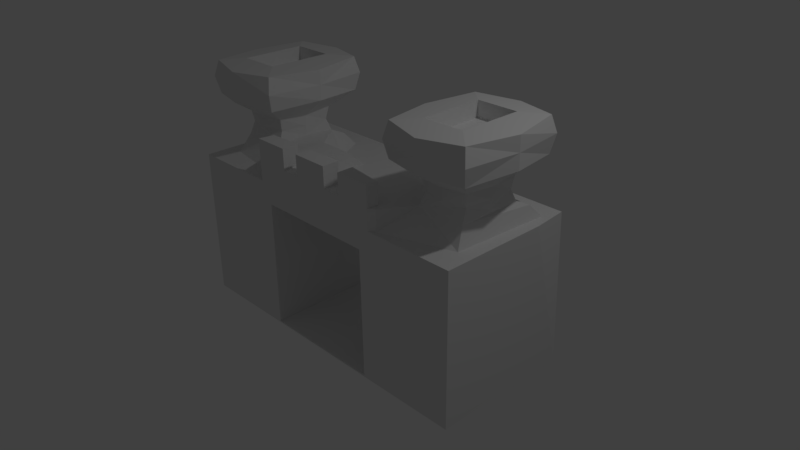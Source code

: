 # Source: castle.blend  (saved by Blender 2.77.0; exported with 4.5.12 LTS)
import bpy
from mathutils import Matrix  # noqa: F401  (used for matrix-valued properties, if any)

bpy.ops.wm.read_factory_settings(use_empty=True)
scene = bpy.context.scene
scene.name = 'Scene'

# ---- collections
col_collection_1 = bpy.data.collections.new('Collection 1'); scene.collection.children.link(col_collection_1)

# ---- materials (node trees are filled in below, after node groups)
mat_material = bpy.data.materials.new('Material')
mat_material.alpha_threshold = 0.0
mat_material.use_transparent_shadow = False
mat_material.roughness = 0.5
mat_material.line_color = (0.0, 0.0, 0.0, 1.0)

# ---- material node trees

# ---- world
world_world = bpy.data.worlds.new('World'); scene.world = world_world
world_world.color = (0.05088, 0.05088, 0.05088)
world_world.use_sun_shadow = False
world_world.sun_shadow_jitter_overblur = 0.0
world_world.cycles.sampling_method = 'MANUAL'

# ---- cameras
cam_camera = bpy.data.cameras.new('Camera')
cam_camera.clip_end = 100.0
cam_camera.lens = 35.0
cam_camera.sensor_width = 32.0
cam_camera.sensor_height = 18.0
cam_camera.ortho_scale = 7.314
cam_camera.dof.focus_distance = 0.0
cam_camera.dof.aperture_fstop = 128.0

# ---- lights
light_lamp = bpy.data.lights.new('Lamp', 'POINT')
light_lamp.transmission_factor = 0.0
light_lamp.cutoff_distance = 30.0
light_lamp.energy = 100.0
light_lamp.shadow_buffer_clip_start = 1.001
light_lamp.shadow_soft_size = 0.1
light_lamp.shadow_maximum_resolution = 0.006
light_lamp.use_absolute_resolution = True

# ---- meshes
me_cube = bpy.data.meshes.new('Cube')
me_cube.from_pydata([(1.0, 0.976, -1.0), (0.8452, -0.9393, -0.9823), (-0.8452, -0.9393, -0.9823), (-1.0, 0.976, -1.0), (1.28, 0.4242, 1.25), (1.284, -0.4363, 1.262), (-1.284, -0.4366, 1.263), (-1.28, 0.4242, 1.25), (2.21, 0.976, -1.002), (1.933, 0.4259, 1.253), (1.932, -0.435, 1.258), (2.211, -0.9393, -1.002), (-2.211, -0.9393, -1.002), (-1.93, -0.4346, 1.256), (-1.933, 0.4259, 1.253), (-2.21, 0.976, -1.002), (0.9873, 0.976, 1.014), (0.8323, -0.9393, 0.7353), (-0.8323, -0.9393, 0.7353), (-0.9873, 0.976, 1.014), (2.169, -0.9393, 1.014), (2.164, 0.976, 1.014), (-2.164, 0.976, 1.014), (-2.169, -0.9393, 1.014), (1.284, -0.3969, 1.598), (1.937, -0.3963, 1.598), (1.932, 0.3944, 1.591), (1.281, 0.3939, 1.592), (-1.281, 0.3939, 1.592), (-1.932, 0.3944, 1.591), (-1.937, -0.3963, 1.598), (-1.284, -0.3969, 1.598), (1.058, -0.6719, 1.815), (2.166, -0.6712, 1.814), (2.16, 0.6733, 1.806), (1.051, 0.6724, 1.807), (-1.051, 0.6724, 1.807), (-2.16, 0.6733, 1.806), (-2.166, -0.6712, 1.814), (-1.058, -0.6719, 1.815), (1.334, -0.4195, 2.285), (1.888, -0.4191, 2.285), (1.884, 0.4257, 2.281), (1.33, 0.4253, 2.281), (-1.33, 0.4253, 2.281), (-1.884, 0.4257, 2.281), (-1.888, -0.4191, 2.285), (-1.334, -0.4195, 2.285), (2.159, -0.6707, 2.259), (1.066, -0.6716, 2.26), (2.152, 0.6775, 2.252), (1.059, 0.6766, 2.253), (-2.152, 0.6775, 2.252), (-1.059, 0.6766, 2.253), (-2.159, -0.6707, 2.259), (-1.066, -0.6716, 2.26), (1.888, -0.4201, 2.078), (1.334, -0.4206, 2.078), (1.884, 0.4247, 2.074), (1.33, 0.4243, 2.074), (-1.884, 0.4247, 2.074), (-1.33, 0.4243, 2.074), (-1.888, -0.4201, 2.078), (-1.334, -0.4206, 2.078), (1.613, -0.8283, 1.848), (2.293, 0.001409, 1.843), (1.605, 0.8305, 1.839), (0.925, 0.0003611, 1.844), (-1.605, 0.8305, 1.839), (-2.293, 0.00141, 1.843), (-1.613, -0.8283, 1.848), (-0.925, 0.0003613, 1.844), (1.613, -0.8249, 2.244), (2.291, 0.003407, 2.242), (1.605, 0.8307, 2.236), (0.9266, 0.002372, 2.243), (2.21, -0.7223, 2.048), (1.015, -0.7232, 2.048), (2.203, 0.727, 2.041), (1.008, 0.7261, 2.041), (-1.605, 0.8307, 2.236), (-2.291, 0.003408, 2.242), (-1.613, -0.8249, 2.244), (-0.9266, 0.002373, 2.243), (-2.203, 0.727, 2.041), (-1.008, 0.7261, 2.041), (-2.21, -0.7223, 2.048), (-1.015, -0.7232, 2.048), (-0.9264, 0.001415, 2.045), (-1.613, -0.8262, 2.049), (-2.292, 0.002452, 2.044), (-1.605, 0.8301, 2.041), (0.9264, 0.001415, 2.045), (1.605, 0.8301, 2.041), (2.292, 0.002451, 2.044), (1.613, -0.8262, 2.049), (1.268, -0.004376, 1.299), (-1.268, -0.004376, 1.299), (1.949, -0.003908, 1.298), (1.606, 0.4118, 1.294), (1.61, -0.4177, 1.301), (-1.948, -0.003867, 1.298), (-1.61, -0.4184, 1.301), (-1.606, 0.4118, 1.294), (1.61, -0.4146, 1.568), (1.948, -0.001245, 1.563), (1.606, 0.4111, 1.56), (1.268, -0.001752, 1.564), (1.908, -0.3639, 1.422), (1.311, -0.3655, 1.424), (1.906, 0.3596, 1.416), (1.308, 0.3591, 1.417), (-1.606, 0.4111, 1.56), (-1.948, -0.001245, 1.563), (-1.61, -0.4146, 1.568), (-1.268, -0.001752, 1.564), (-1.906, 0.3596, 1.416), (-1.308, 0.3591, 1.417), (-1.909, -0.3645, 1.423), (-1.311, -0.3655, 1.424), (-1.267, -0.003219, 1.42), (-1.61, -0.417, 1.424), (-1.95, -0.002701, 1.419), (-1.606, 0.4112, 1.416), (1.267, -0.003219, 1.42), (1.606, 0.4112, 1.416), (1.95, -0.002701, 1.419), (1.61, -0.417, 1.424), (0.9192, 0.31, 1.013), (2.086e-07, 0.976, 1.014), (0.0, -0.9393, 0.7349), (-0.9192, 0.3101, 1.014), (2.213, -0.003791, 1.014), (1.611, -0.9393, 1.014), (-2.213, -0.003789, 1.014), (-1.611, -0.9393, 1.014), (-1.605, 0.976, 1.014), (1.944, 0.214, 1.257), (1.772, 0.4209, 1.255), (-1.945, -0.2222, 1.26), (-1.772, 0.4209, 1.255), (1.137, 0.717, 1.014), (-1.137, 0.717, 1.014), (-1.14, -0.7269, 1.014), (2.076, 0.7173, 1.013), (2.111, -0.7255, 1.014), (-2.095, -0.7251, 1.014), (-2.076, 0.7173, 1.013), (1.945, -0.2222, 1.26), (1.44, 0.4207, 1.255), (-1.944, 0.214, 1.257), (-1.44, 0.4207, 1.255), (-1.192e-07, 0.3101, 1.014), (-0.5001, 0.976, 1.014), (-0.5024, -0.9393, 0.735), (-0.9179, 0.4973, 1.014), (2.213, 0.4989, 1.014), (1.908, 0.976, 1.014), (1.913, -0.9393, 1.014), (-2.214, -0.9393, 1.014), (-1.913, -0.9393, 1.014), (-1.908, 0.976, 1.014), (1.94, 0.3231, 1.246), (1.855, 0.4265, 1.245), (-1.939, -0.3312, 1.247), (-1.855, 0.4265, 1.245), (1.069, 0.8583, 1.014), (-1.206, 0.5758, 1.183), (-1.063, -0.8812, 1.014), (2.009, 0.5751, 1.181), (2.146, -0.867, 1.014), (-2.006, -0.5836, 1.014), (-2.143, 0.8594, 1.014), (1.947, -0.1131, 1.269), (1.523, 0.4152, 1.265), (-1.946, 0.105, 1.267), (-1.523, 0.4152, 1.265), (0.9179, 0.4973, 1.014), (0.5001, 0.976, 1.014), (0.5024, -0.9393, 0.735), (-0.9207, -0.5076, 1.025), (2.214, -0.9393, 1.014), (1.303, 0.976, 1.014), (1.308, -0.9393, 1.014), (-2.213, 0.4989, 1.014), (-1.308, -0.9393, 1.014), (-1.303, 0.976, 1.014), (1.947, 0.105, 1.267), (1.689, 0.4154, 1.264), (-1.947, -0.1131, 1.269), (-1.689, 0.4154, 1.264), (1.063, -0.8814, 1.014), (1.206, 0.5758, 1.183), (-1.069, 0.8583, 1.014), (2.143, 0.8594, 1.014), (2.006, -0.5823, 1.014), (-2.147, -0.867, 1.014), (-2.009, 0.5751, 1.181), (1.939, -0.3312, 1.247), (1.357, 0.4263, 1.247), (-1.94, 0.3231, 1.246), (-1.357, 0.4263, 1.247), (-4.798e-08, -0.509, 1.014), (5.96e-08, 0.4973, 1.014), (0.5014, 0.3102, 1.014), (-0.5013, 0.3101, 1.014), (-0.5007, 0.4973, 1.014), (0.5007, 0.4973, 1.014), (0.5022, -0.508, 1.014), (-0.5023, -0.5082, 1.014), (1.03, -0.6127, 1.292), (0.9849, -0.9393, 1.289), (-0.5027, -0.9393, 1.289), (-0.9849, -0.9393, 1.289), (-1.063, -0.8813, 1.289), (0.5027, -0.9393, 1.289), (0.0, -0.9393, 1.289), (1.063, -0.8813, 1.289), (4.419e-08, -0.5066, 1.289), (-1.141, -0.7263, 1.289), (-0.9195, -0.5037, 1.292), (0.5024, -0.5044, 1.292), (-0.5018, -0.5043, 1.292), (-5.395e-09, -0.7174, 1.289), (-0.9186, 0.004373, 1.276), (0.5019, 0.004335, 1.276), (0.9197, 0.00443, 1.275), (1.008, -0.7907, 1.291), (-0.501, 0.004373, 1.276), (-0.7438, -0.9393, 1.289), (0.2514, -0.9393, 1.289), (-0.2514, -0.9393, 1.289), (0.7438, -0.9393, 1.289), (-0.9523, -0.736, 1.291), (0.5026, -0.7157, 1.291), (0.7664, -0.5583, 1.292), (0.2512, -0.5057, 1.291), (-0.5023, -0.7157, 1.291), (-0.2509, -0.5057, 1.291), (-0.7108, -0.5037, 1.292), (-0.2511, -0.7166, 1.29), (0.7551, -0.7532, 1.291), (0.2513, -0.7166, 1.29), (-0.7273, -0.7259, 1.291), (1.008, -0.792, 1.571), (0.9849, -0.9393, 1.57), (-0.7438, -0.9393, 1.57), (-0.9849, -0.9393, 1.57), (0.2513, -0.9393, 1.57), (-3.805e-05, -0.9393, 1.57), (-3.805e-05, -0.7188, 1.57), (0.7438, -0.9393, 1.57), (0.5027, -0.9393, 1.57), (0.5025, -0.7171, 1.571), (-0.5023, -0.7171, 1.571), (-0.5027, -0.9393, 1.57), (-0.2514, -0.9393, 1.57), (-0.9524, -0.7374, 1.571), (-0.2512, -0.7179, 1.57), (0.7551, -0.7546, 1.571), (0.2512, -0.7179, 1.57), (-0.7274, -0.7272, 1.571), (1.0, -0.9393, -1.0), (-1.0, -0.9393, -1.0), (0.9848, -0.9393, 1.014), (-0.9848, -0.9393, 1.014), (-0.5028, -0.9393, 1.024), (0.5028, -0.9393, 1.024), (0.0, -0.9393, 1.025), (0.845, 0.976, -0.9646), (-0.845, 0.976, -0.9646), (0.8325, 0.976, 0.6856), (-0.8325, 0.976, 0.6856), (-0.5025, 0.976, 0.6852), (0.5025, 0.976, 0.6852), (5.509e-08, 0.976, 0.6852), (1.605, 0.976, 1.014)], [(121, 102), (127, 100)], [(0, 262, 263, 3), (168, 265, 213, 214), (17, 179, 274, 271), (8, 21, 156), (8, 157, 21), (104, 64, 32, 24), (11, 20, 158), (0, 8, 11, 262), (15, 184, 22), (12, 160, 23), (147, 142, 186, 136, 161), (263, 12, 15, 3), (208, 202, 218, 236, 221), (268, 267, 215, 230, 216), (194, 156, 21), (157, 194, 21), (191, 264, 183), (184, 172, 22), (196, 23, 160), (172, 161, 22), (104, 24, 109), (126, 105, 25), (106, 26, 110), (107, 27, 111), (112, 28, 117), (122, 113, 29), (114, 30, 118), (120, 115, 31), (105, 65, 33, 25), (106, 66, 34, 26), (107, 67, 35, 27), (112, 68, 36, 28), (113, 69, 37, 29), (114, 70, 38, 30), (115, 71, 39, 31), (44, 45, 60, 61), (72, 49, 77), (94, 73, 48), (74, 50, 78), (92, 75, 51), (46, 47, 63, 62), (80, 53, 85), (90, 81, 52), (82, 54, 86), (88, 83, 55), (41, 40, 49, 72, 48), (42, 41, 48, 73, 50), (43, 42, 50, 74, 51), (40, 43, 51, 75, 49), (45, 44, 53, 80, 52), (46, 45, 52, 81, 54), (47, 46, 54, 82, 55), (44, 47, 55, 83, 53), (57, 56, 58, 59), (61, 60, 62, 63), (42, 43, 59, 58), (40, 41, 56, 57), (47, 44, 61, 63), (45, 46, 62, 60), (43, 40, 57, 59), (41, 42, 58, 56), (71, 88, 87), (36, 85, 88), (53, 83, 88), (89, 86, 38), (39, 87, 89), (87, 55, 82), (69, 90, 84), (38, 86, 90), (54, 81, 90), (68, 91, 85), (84, 91, 68), (84, 52, 80), (67, 92, 79), (32, 77, 92), (77, 49, 75), (93, 78, 34), (79, 93, 66), (79, 51, 74), (94, 76, 33), (34, 78, 94), (78, 50, 73), (95, 77, 32), (76, 95, 64), (76, 48, 72), (5, 109, 124), (117, 120, 97), (117, 28, 115), (191, 145, 195), (118, 13, 102, 6), (119, 31, 114), (101, 122, 116), (118, 122, 101), (118, 30, 113), (123, 117, 7), (14, 116, 123), (116, 29, 112), (96, 124, 111), (97, 120, 119), (109, 24, 107), (125, 110, 9), (4, 111, 125), (27, 106, 125), (98, 126, 108), (110, 126, 98), (110, 26, 105), (25, 104, 127), (207, 203, 152, 204), (155, 131, 205), (203, 206, 205, 152), (129, 153, 206), (153, 19, 155), (207, 204, 128), (178, 207, 177), (178, 129, 203), (264, 191, 217, 211), (241, 234, 253, 259), (204, 152, 202, 208), (267, 264, 211, 232, 215), (152, 205, 209, 202), (143, 168, 214, 219), (222, 220, 239), (143, 146, 196), (196, 160, 135), (20, 170, 158), (170, 191, 183, 133), (168, 196, 135, 185), (265, 168, 185), (158, 170, 133), (219, 220, 6), (237, 243, 261, 254), (217, 210, 227, 211), (220, 214, 213, 233), (212, 237, 254, 255), (233, 213, 247, 257), (240, 237, 212, 231), (220, 219, 214), (180, 143, 219, 220), (266, 268, 216, 231, 212), (265, 266, 212, 229, 213), (202, 209, 222, 238, 218), (226, 225, 221, 235, 210), (228, 224, 220, 239, 222), (205, 131, 224, 228), (218, 238, 240, 223), (128, 204, 225, 226), (209, 205, 228, 222), (204, 208, 221, 225), (238, 222, 237, 240), (227, 241, 259, 244), (210, 235, 241, 227), (235, 221, 234, 241), (234, 242, 230, 215), (221, 236, 242, 234), (236, 218, 223, 242), (232, 211, 245, 251), (222, 239, 243, 237), (239, 220, 233, 243), (250, 258, 256, 249), (261, 257, 247, 246), (260, 250, 249, 248), (259, 253, 252, 251), (244, 259, 251, 245), (254, 261, 246, 255), (240, 231, 256, 258), (243, 233, 257, 261), (215, 232, 251, 252), (230, 242, 260, 248), (211, 227, 244, 245), (213, 229, 246, 247), (229, 212, 255, 246), (223, 240, 258, 250), (231, 216, 249, 256), (234, 215, 252, 253), (242, 223, 250, 260), (216, 230, 248, 249), (1, 2, 263, 262), (17, 1, 262, 264), (2, 18, 265, 263), (18, 154, 266, 265), (130, 179, 267, 268), (154, 130, 268, 266), (179, 17, 264, 267), (179, 130, 275, 274), (18, 2, 270, 272), (2, 1, 269, 270), (130, 154, 273, 275), (154, 18, 272, 273), (1, 17, 271, 269), (16, 271, 178), (274, 178, 271), (275, 178, 274), (178, 275, 129), (153, 129, 275), (275, 273, 153), (272, 153, 273), (153, 272, 19), (0, 269, 271), (19, 272, 270), (3, 270, 269, 0), (210, 5, 226), (220, 224, 6), (96, 226, 5), (6, 224, 97), (226, 96, 4), (97, 224, 7), (226, 4, 128), (7, 224, 131), (128, 4, 192), (192, 141, 128), (128, 141, 166), (166, 177, 128), (7, 131, 167), (131, 142, 167), (142, 131, 193), (155, 193, 131), (177, 166, 16), (19, 193, 155), (217, 5, 210), (127, 109, 5), (143, 219, 6), (171, 146, 143), (145, 191, 170), (171, 143, 6), (13, 171, 102), (108, 127, 5), (10, 108, 5, 100), (3, 19, 270), (16, 0, 271), (16, 178, 177), (206, 153, 155), (108, 25, 127), (126, 110, 105), (137, 98, 187), (9, 110, 98, 137), (162, 9, 137), (148, 10, 198), (173, 98, 148), (98, 108, 10, 148), (111, 27, 125), (4, 125, 99, 174), (199, 4, 174, 149), (188, 9, 163, 138), (99, 125, 9, 188), (124, 109, 107), (6, 97, 119), (4, 96, 111), (123, 116, 112), (14, 123, 103, 190), (165, 14, 190, 140), (176, 7, 201, 151), (103, 123, 7, 176), (122, 118, 113), (139, 101, 189), (13, 118, 101), (164, 13, 139), (150, 14, 200), (175, 101, 150), (101, 116, 14, 150), (121, 119, 114), (119, 121, 6), (121, 118, 6), (217, 191, 5), (5, 191, 195), (100, 5, 10), (120, 117, 115), (7, 117, 97), (96, 5, 124), (95, 76, 72), (33, 76, 64), (64, 95, 32), (94, 78, 73), (65, 34, 94), (65, 94, 33), (93, 79, 74), (35, 79, 66), (66, 93, 34), (92, 77, 75), (67, 32, 92), (35, 67, 79), (91, 84, 80), (37, 84, 68), (36, 68, 85), (86, 54, 90), (69, 38, 90), (37, 69, 84), (89, 87, 82), (70, 39, 89), (70, 89, 38), (85, 53, 88), (71, 36, 88), (39, 71, 87), (87, 88, 55), (89, 82, 86), (84, 90, 52), (91, 80, 85), (79, 92, 51), (93, 74, 78), (76, 94, 48), (95, 72, 77), (28, 36, 71, 115), (31, 39, 70, 114), (30, 38, 69, 113), (29, 37, 68, 112), (24, 32, 67, 107), (27, 35, 66, 106), (26, 34, 65, 105), (119, 120, 31), (121, 114, 118), (116, 122, 29), (123, 112, 117), (124, 107, 111), (125, 106, 110), (108, 126, 25), (127, 104, 109), (186, 193, 19), (176, 190, 103), (165, 140, 190, 176, 151, 201), (175, 189, 101), (196, 184, 134, 159), (196, 172, 184), (164, 150, 200), (196, 147, 172), (23, 196, 159), (139, 189, 175, 150), (166, 182, 16), (188, 174, 99), (199, 149, 174, 188, 138, 163), (173, 187, 98), (156, 170, 20), (194, 170, 156), (162, 137, 198), (144, 170, 194), (132, 156, 20, 181), (137, 187, 173, 148), (141, 182, 166), (185, 135, 160, 12, 263), (265, 185, 263), (12, 23, 159), (15, 12, 159, 134, 184), (262, 11, 158, 133, 183), (264, 262, 183), (25, 33, 64, 104), (15, 22, 161), (11, 8, 156, 132, 181), (20, 11, 181), (186, 142, 193), (147, 161, 172), (197, 167, 142, 147), (14, 165, 197), (3, 15, 161, 136, 186), (19, 3, 186), (157, 144, 194), (141, 144, 157, 276, 182), (169, 144, 141, 192), (9, 169, 163), (198, 137, 148), (144, 195, 145, 170), (164, 139, 150), (146, 147, 196), (171, 147, 146), (164, 200, 14, 197), (139, 13, 101), (168, 143, 196), (209, 180, 220, 222), (207, 178, 203), (177, 207, 128), (203, 129, 206), (206, 155, 205), (0, 16, 182), (8, 0, 182, 276, 157), (13, 164, 197, 147, 171), (169, 198, 10, 195, 144), (9, 162, 198, 169), (163, 169, 192, 4, 199), (165, 201, 7, 167, 197), (10, 5, 195), (102, 171, 6)])
me_cube.materials.append(mat_material)
me_cube.use_remesh_preserve_volume = False
me_cube.use_remesh_preserve_attributes = False
me_cube.use_mirror_vertex_groups = False
me_cube.update()

# ---- objects
ob_cube = bpy.data.objects.new('Cube', me_cube)
ob_lamp = bpy.data.objects.new('Lamp', light_lamp)
ob_camera = bpy.data.objects.new('Camera', cam_camera)

# ---- transforms, parenting, visibility, modifiers, constraints
ob_cube.location = (0.0, 0.0, 0.0)
ob_cube.lock_rotations_4d = False
ob_cube.empty_display_type = 'ARROWS'
ob_cube.lineart.crease_threshold = 0.0
ob_lamp.location = (4.076, 1.005, 5.904)
ob_lamp.rotation_euler = (0.6503, 0.05522, 1.866)
ob_lamp.lock_rotations_4d = False
ob_lamp.empty_display_type = 'ARROWS'
ob_lamp.color = (0.0, 0.0, 0.0, 0.0)
ob_lamp.lineart.crease_threshold = 0.0
ob_camera.location = (7.481, -6.508, 5.344)
ob_camera.rotation_euler = (1.109, 0.01082, 0.8149)
ob_camera.lock_rotations_4d = False
ob_camera.empty_display_type = 'ARROWS'
ob_camera.color = (0.0, 0.0, 0.0, 0.0)
ob_camera.display_type = 'WIRE'
ob_camera.lineart.crease_threshold = 0.0

# ---- collection membership
col_collection_1.objects.link(ob_cube)
col_collection_1.objects.link(ob_lamp)
col_collection_1.objects.link(ob_camera)

# ---- scene / render settings (as saved in the file)
scene.camera = ob_camera
scene.frame_start = 1; scene.frame_end = 250; scene.frame_set(1)
scene.render.engine = 'BLENDER_EEVEE_NEXT'
scene.render.resolution_percentage = 50
scene.render.dither_intensity = 0.0
scene.cycles.use_denoising = False
scene.cycles.samples = 128
scene.cycles.sampling_pattern = 'TABULATED_SOBOL'
scene.cycles.light_sampling_threshold = 0.0
scene.cycles.use_adaptive_sampling = False
scene.cycles.use_light_tree = False
scene.cycles.blur_glossy = 0.0
scene.cycles.sample_clamp_indirect = 0.0
scene.view_settings.view_transform = 'Standard'
bpy.context.view_layer.update()
